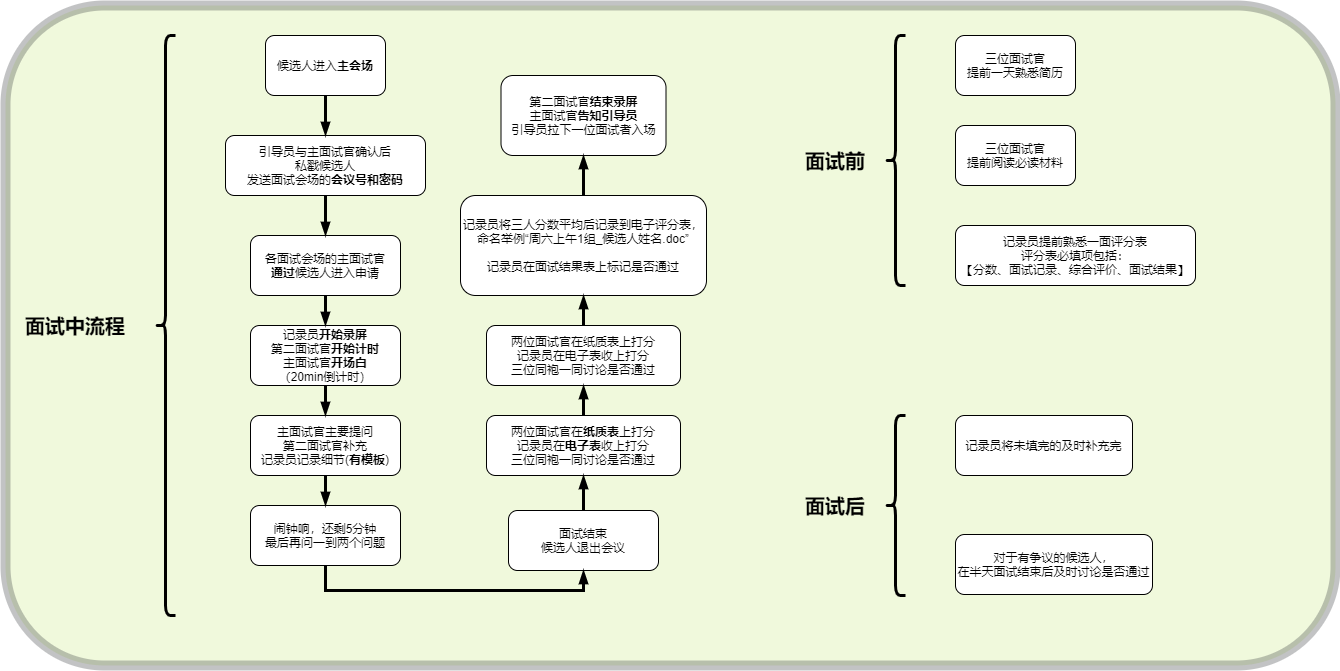

The diagram above was exported from draw.io. Its source (the exported page's mxGraphModel, read from the mxfile embedded in the PNG):
<mxGraphModel dx="2249" dy="664" grid="1" gridSize="10" guides="1" tooltips="1" connect="1" arrows="1" fold="1" page="1" pageScale="1" pageWidth="827" pageHeight="1169" math="0" shadow="0">
  <root>
    <mxCell id="0" />
    <mxCell id="1" parent="0" />
    <mxCell id="EOQelA7D1R1M9kDYkdcG-1" value="" style="group" vertex="1" connectable="0" parent="1">
      <mxGeometry x="-770" y="110" width="1330" height="660" as="geometry" />
    </mxCell>
    <mxCell id="wmVq71IElQmB04VA9LlY-46" value="" style="rounded=1;whiteSpace=wrap;html=1;fontSize=20;strokeWidth=10;align=left;fillColor=#cdeb8b;strokeColor=#36393d;opacity=30;" parent="EOQelA7D1R1M9kDYkdcG-1" vertex="1">
      <mxGeometry width="1330" height="660" as="geometry" />
    </mxCell>
    <mxCell id="wmVq71IElQmB04VA9LlY-1" value="候选人进入&lt;b&gt;主会场&lt;/b&gt;" style="rounded=1;whiteSpace=wrap;html=1;spacing=2;" parent="EOQelA7D1R1M9kDYkdcG-1" vertex="1">
      <mxGeometry x="260" y="30" width="120" height="60" as="geometry" />
    </mxCell>
    <mxCell id="wmVq71IElQmB04VA9LlY-3" value="引导员与主面试官确认后&lt;br&gt;私戳候选人&lt;br&gt;发送面试会场的&lt;b&gt;会议号和密码&lt;/b&gt;" style="rounded=1;whiteSpace=wrap;html=1;" parent="EOQelA7D1R1M9kDYkdcG-1" vertex="1">
      <mxGeometry x="220" y="130" width="200" height="60" as="geometry" />
    </mxCell>
    <mxCell id="wmVq71IElQmB04VA9LlY-15" style="edgeStyle=orthogonalEdgeStyle;rounded=0;orthogonalLoop=1;jettySize=auto;html=1;exitX=0.5;exitY=1;exitDx=0;exitDy=0;entryX=0.5;entryY=0;entryDx=0;entryDy=0;fontSize=20;endArrow=blockThin;endFill=1;strokeWidth=3;" parent="EOQelA7D1R1M9kDYkdcG-1" source="wmVq71IElQmB04VA9LlY-1" target="wmVq71IElQmB04VA9LlY-3" edge="1">
      <mxGeometry relative="1" as="geometry" />
    </mxCell>
    <mxCell id="wmVq71IElQmB04VA9LlY-5" value="各面试会场的主面试官&lt;br&gt;&lt;b&gt;通过&lt;/b&gt;候选人进入申请" style="rounded=1;whiteSpace=wrap;html=1;" parent="EOQelA7D1R1M9kDYkdcG-1" vertex="1">
      <mxGeometry x="245" y="230" width="150" height="60" as="geometry" />
    </mxCell>
    <mxCell id="wmVq71IElQmB04VA9LlY-16" value="" style="edgeStyle=orthogonalEdgeStyle;rounded=0;orthogonalLoop=1;jettySize=auto;html=1;fontSize=20;endArrow=blockThin;endFill=1;strokeWidth=3;" parent="EOQelA7D1R1M9kDYkdcG-1" source="wmVq71IElQmB04VA9LlY-3" target="wmVq71IElQmB04VA9LlY-5" edge="1">
      <mxGeometry relative="1" as="geometry" />
    </mxCell>
    <mxCell id="wmVq71IElQmB04VA9LlY-6" value="记录员&lt;b&gt;开始录屏&lt;/b&gt;&lt;br&gt;第二面试官&lt;b&gt;开始计时&lt;br&gt;&lt;/b&gt;主面试官&lt;b&gt;开场白&lt;/b&gt;&lt;br&gt;（20min倒计时）" style="rounded=1;whiteSpace=wrap;html=1;" parent="EOQelA7D1R1M9kDYkdcG-1" vertex="1">
      <mxGeometry x="245" y="320" width="150" height="60" as="geometry" />
    </mxCell>
    <mxCell id="wmVq71IElQmB04VA9LlY-17" value="" style="edgeStyle=orthogonalEdgeStyle;rounded=0;orthogonalLoop=1;jettySize=auto;html=1;fontSize=20;endArrow=blockThin;endFill=1;strokeWidth=3;" parent="EOQelA7D1R1M9kDYkdcG-1" source="wmVq71IElQmB04VA9LlY-5" target="wmVq71IElQmB04VA9LlY-6" edge="1">
      <mxGeometry relative="1" as="geometry" />
    </mxCell>
    <mxCell id="wmVq71IElQmB04VA9LlY-7" value="主面试官主要提问&lt;br&gt;第二面试官补充&lt;br&gt;记录员记录细节(&lt;b&gt;有模板&lt;/b&gt;)" style="rounded=1;whiteSpace=wrap;html=1;" parent="EOQelA7D1R1M9kDYkdcG-1" vertex="1">
      <mxGeometry x="245" y="410" width="150" height="60" as="geometry" />
    </mxCell>
    <mxCell id="wmVq71IElQmB04VA9LlY-18" value="" style="edgeStyle=orthogonalEdgeStyle;rounded=0;orthogonalLoop=1;jettySize=auto;html=1;fontSize=20;endArrow=blockThin;endFill=1;strokeWidth=3;" parent="EOQelA7D1R1M9kDYkdcG-1" source="wmVq71IElQmB04VA9LlY-6" target="wmVq71IElQmB04VA9LlY-7" edge="1">
      <mxGeometry relative="1" as="geometry" />
    </mxCell>
    <mxCell id="wmVq71IElQmB04VA9LlY-8" value="闹钟响，还剩5分钟&lt;br&gt;最后再问一到两个问题" style="rounded=1;whiteSpace=wrap;html=1;" parent="EOQelA7D1R1M9kDYkdcG-1" vertex="1">
      <mxGeometry x="245" y="500" width="150" height="60" as="geometry" />
    </mxCell>
    <mxCell id="wmVq71IElQmB04VA9LlY-20" style="edgeStyle=orthogonalEdgeStyle;rounded=0;orthogonalLoop=1;jettySize=auto;html=1;exitX=0.5;exitY=1;exitDx=0;exitDy=0;entryX=0.5;entryY=0;entryDx=0;entryDy=0;fontSize=20;endArrow=blockThin;endFill=1;strokeWidth=3;" parent="EOQelA7D1R1M9kDYkdcG-1" source="wmVq71IElQmB04VA9LlY-7" target="wmVq71IElQmB04VA9LlY-8" edge="1">
      <mxGeometry relative="1" as="geometry" />
    </mxCell>
    <mxCell id="wmVq71IElQmB04VA9LlY-9" value="面试结束&lt;br&gt;候选人退出会议" style="rounded=1;whiteSpace=wrap;html=1;" parent="EOQelA7D1R1M9kDYkdcG-1" vertex="1">
      <mxGeometry x="503" y="505" width="150" height="60" as="geometry" />
    </mxCell>
    <mxCell id="wmVq71IElQmB04VA9LlY-39" style="edgeStyle=orthogonalEdgeStyle;rounded=0;orthogonalLoop=1;jettySize=auto;html=1;entryX=0.5;entryY=1;entryDx=0;entryDy=0;fontSize=20;endArrow=blockThin;endFill=1;strokeWidth=3;" parent="EOQelA7D1R1M9kDYkdcG-1" source="wmVq71IElQmB04VA9LlY-8" target="wmVq71IElQmB04VA9LlY-9" edge="1">
      <mxGeometry relative="1" as="geometry">
        <Array as="points">
          <mxPoint x="320" y="585" />
          <mxPoint x="578" y="585" />
        </Array>
      </mxGeometry>
    </mxCell>
    <mxCell id="wmVq71IElQmB04VA9LlY-10" value="两位面试官在&lt;b&gt;纸质表&lt;/b&gt;上打分&lt;br&gt;记录员在&lt;b&gt;电子表&lt;/b&gt;收上打分&lt;br&gt;三位同袍一同讨论是否通过" style="rounded=1;whiteSpace=wrap;html=1;" parent="EOQelA7D1R1M9kDYkdcG-1" vertex="1">
      <mxGeometry x="481" y="410" width="194" height="60" as="geometry" />
    </mxCell>
    <mxCell id="wmVq71IElQmB04VA9LlY-41" style="edgeStyle=orthogonalEdgeStyle;rounded=0;orthogonalLoop=1;jettySize=auto;html=1;entryX=0.5;entryY=1;entryDx=0;entryDy=0;fontSize=20;endArrow=blockThin;endFill=1;strokeWidth=3;" parent="EOQelA7D1R1M9kDYkdcG-1" source="wmVq71IElQmB04VA9LlY-9" target="wmVq71IElQmB04VA9LlY-10" edge="1">
      <mxGeometry relative="1" as="geometry" />
    </mxCell>
    <mxCell id="wmVq71IElQmB04VA9LlY-11" value="两位面试官在纸质表上打分&lt;br&gt;记录员在电子表收上打分&lt;br&gt;三位同袍一同讨论是否通过" style="rounded=1;whiteSpace=wrap;html=1;" parent="EOQelA7D1R1M9kDYkdcG-1" vertex="1">
      <mxGeometry x="481" y="320" width="194" height="60" as="geometry" />
    </mxCell>
    <mxCell id="wmVq71IElQmB04VA9LlY-42" value="" style="edgeStyle=orthogonalEdgeStyle;rounded=0;orthogonalLoop=1;jettySize=auto;html=1;fontSize=20;endArrow=blockThin;endFill=1;strokeWidth=3;" parent="EOQelA7D1R1M9kDYkdcG-1" source="wmVq71IElQmB04VA9LlY-10" target="wmVq71IElQmB04VA9LlY-11" edge="1">
      <mxGeometry relative="1" as="geometry" />
    </mxCell>
    <mxCell id="wmVq71IElQmB04VA9LlY-12" value="记录员将三人分数平均后记录到电子评分表，命名举例“周六上午1组_候选人姓名.doc”&lt;br&gt;&lt;br&gt;记录员在面试结果表上标记是否通过" style="rounded=1;whiteSpace=wrap;html=1;" parent="EOQelA7D1R1M9kDYkdcG-1" vertex="1">
      <mxGeometry x="455" y="190" width="246" height="100" as="geometry" />
    </mxCell>
    <mxCell id="wmVq71IElQmB04VA9LlY-43" value="" style="edgeStyle=orthogonalEdgeStyle;rounded=0;orthogonalLoop=1;jettySize=auto;html=1;fontSize=20;endArrow=blockThin;endFill=1;strokeWidth=3;" parent="EOQelA7D1R1M9kDYkdcG-1" source="wmVq71IElQmB04VA9LlY-11" target="wmVq71IElQmB04VA9LlY-12" edge="1">
      <mxGeometry relative="1" as="geometry" />
    </mxCell>
    <mxCell id="wmVq71IElQmB04VA9LlY-13" value="第二面试官&lt;b&gt;结束录屏&lt;/b&gt;&lt;br&gt;主面试官&lt;b&gt;告知引导员&lt;/b&gt;&lt;br&gt;引导员拉下一位面试者入场" style="rounded=1;whiteSpace=wrap;html=1;" parent="EOQelA7D1R1M9kDYkdcG-1" vertex="1">
      <mxGeometry x="495.5" y="70" width="165" height="80" as="geometry" />
    </mxCell>
    <mxCell id="wmVq71IElQmB04VA9LlY-44" style="edgeStyle=orthogonalEdgeStyle;rounded=0;orthogonalLoop=1;jettySize=auto;html=1;exitX=0.5;exitY=0;exitDx=0;exitDy=0;entryX=0.5;entryY=1;entryDx=0;entryDy=0;fontSize=20;endArrow=blockThin;endFill=1;strokeWidth=3;" parent="EOQelA7D1R1M9kDYkdcG-1" source="wmVq71IElQmB04VA9LlY-12" target="wmVq71IElQmB04VA9LlY-13" edge="1">
      <mxGeometry relative="1" as="geometry" />
    </mxCell>
    <mxCell id="wmVq71IElQmB04VA9LlY-14" value="" style="shape=curlyBracket;whiteSpace=wrap;html=1;rounded=1;fontStyle=1;fontSize=20;strokeWidth=3;" parent="EOQelA7D1R1M9kDYkdcG-1" vertex="1">
      <mxGeometry x="150" y="30" width="20" height="580" as="geometry" />
    </mxCell>
    <mxCell id="wmVq71IElQmB04VA9LlY-28" value="&lt;b&gt;面试中流程&lt;/b&gt;" style="text;html=1;strokeColor=none;fillColor=none;align=center;verticalAlign=middle;whiteSpace=wrap;rounded=0;fontSize=20;" parent="EOQelA7D1R1M9kDYkdcG-1" vertex="1">
      <mxGeometry x="10" y="305" width="120" height="30" as="geometry" />
    </mxCell>
    <mxCell id="wmVq71IElQmB04VA9LlY-29" value="三位面试官&lt;br&gt;提前一天熟悉简历" style="rounded=1;whiteSpace=wrap;html=1;spacing=2;" parent="EOQelA7D1R1M9kDYkdcG-1" vertex="1">
      <mxGeometry x="950" y="30" width="120" height="60" as="geometry" />
    </mxCell>
    <mxCell id="wmVq71IElQmB04VA9LlY-30" value="三位面试官&lt;br&gt;提前阅读必读材料" style="rounded=1;whiteSpace=wrap;html=1;spacing=2;" parent="EOQelA7D1R1M9kDYkdcG-1" vertex="1">
      <mxGeometry x="950" y="120" width="120" height="60" as="geometry" />
    </mxCell>
    <mxCell id="wmVq71IElQmB04VA9LlY-31" value="记录员提前熟悉一面评分表&lt;br&gt;评分表必填项包括：&lt;br&gt;【分数、面试记录、综合评价、面试结果】" style="rounded=1;whiteSpace=wrap;html=1;spacing=2;" parent="EOQelA7D1R1M9kDYkdcG-1" vertex="1">
      <mxGeometry x="950" y="220" width="240" height="60" as="geometry" />
    </mxCell>
    <mxCell id="wmVq71IElQmB04VA9LlY-32" value="" style="shape=curlyBracket;whiteSpace=wrap;html=1;rounded=1;fontSize=20;strokeWidth=3;align=left;" parent="EOQelA7D1R1M9kDYkdcG-1" vertex="1">
      <mxGeometry x="880" y="30" width="20" height="250" as="geometry" />
    </mxCell>
    <mxCell id="wmVq71IElQmB04VA9LlY-33" value="面试前" style="text;html=1;strokeColor=none;fillColor=none;align=center;verticalAlign=middle;whiteSpace=wrap;rounded=0;fontSize=20;fontStyle=1" parent="EOQelA7D1R1M9kDYkdcG-1" vertex="1">
      <mxGeometry x="790" y="140" width="80" height="30" as="geometry" />
    </mxCell>
    <mxCell id="wmVq71IElQmB04VA9LlY-34" value="记录员将未填完的及时补充完" style="rounded=1;whiteSpace=wrap;html=1;spacing=2;" parent="EOQelA7D1R1M9kDYkdcG-1" vertex="1">
      <mxGeometry x="950" y="410" width="177" height="60" as="geometry" />
    </mxCell>
    <mxCell id="wmVq71IElQmB04VA9LlY-35" value="对于有争议的候选人，&lt;br&gt;在半天面试结束后及时讨论是否通过" style="rounded=1;whiteSpace=wrap;html=1;spacing=2;" parent="EOQelA7D1R1M9kDYkdcG-1" vertex="1">
      <mxGeometry x="950" y="529" width="197" height="60" as="geometry" />
    </mxCell>
    <mxCell id="wmVq71IElQmB04VA9LlY-37" value="" style="shape=curlyBracket;whiteSpace=wrap;html=1;rounded=1;fontSize=20;strokeWidth=3;align=left;" parent="EOQelA7D1R1M9kDYkdcG-1" vertex="1">
      <mxGeometry x="880" y="410" width="20" height="180" as="geometry" />
    </mxCell>
    <mxCell id="wmVq71IElQmB04VA9LlY-38" value="面试后" style="text;html=1;strokeColor=none;fillColor=none;align=center;verticalAlign=middle;whiteSpace=wrap;rounded=0;fontSize=20;fontStyle=1" parent="EOQelA7D1R1M9kDYkdcG-1" vertex="1">
      <mxGeometry x="790" y="485" width="80" height="30" as="geometry" />
    </mxCell>
  </root>
</mxGraphModel>